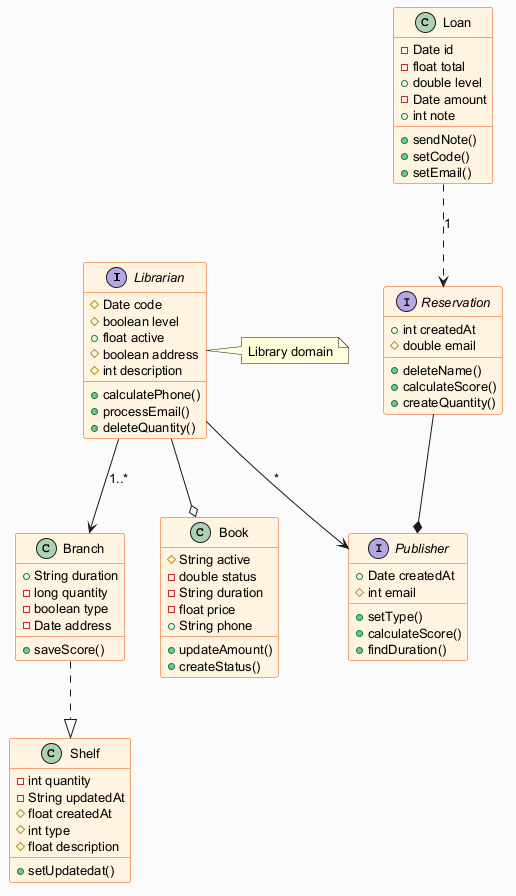

The diagram above was rendered by PlantUML. Its source (embedded in the PNG):
@startuml
skinparam backgroundColor #FAFAFA
skinparam classBackgroundColor #FFF3E0
skinparam classBorderColor #E65100
skinparam defaultFontSize 13
interface Librarian {
  #Date code
  #boolean level
  +float active
  #boolean address
  #int description
  +calculatePhone()
  +processEmail()
  +deleteQuantity()
}
class Loan {
  -Date id
  -float total
  +double level
  -Date amount
  +int note
  +sendNote()
  +setCode()
  +setEmail()
}
class Branch {
  +String duration
  -long quantity
  -boolean type
  -Date address
  +saveScore()
}
class Book {
  #String active
  -double status
  -String duration
  -float price
  +String phone
  +updateAmount()
  +createStatus()
}
interface Reservation {
  +int createdAt
  #double email
  +deleteName()
  +calculateScore()
  +createQuantity()
}
interface Publisher {
  +Date createdAt
  #int email
  +setType()
  +calculateScore()
  +findDuration()
}
class Shelf {
  -int quantity
  -String updatedAt
  #float createdAt
  #int type
  #float description
  +setUpdatedat()
}
Reservation --* Publisher
Librarian --> Publisher : "*"
Librarian --o Book
Branch ..|> Shelf
Loan ..> Reservation : "1"
Librarian --> Branch : "1..*"
note right of Librarian : Library domain
@enduml